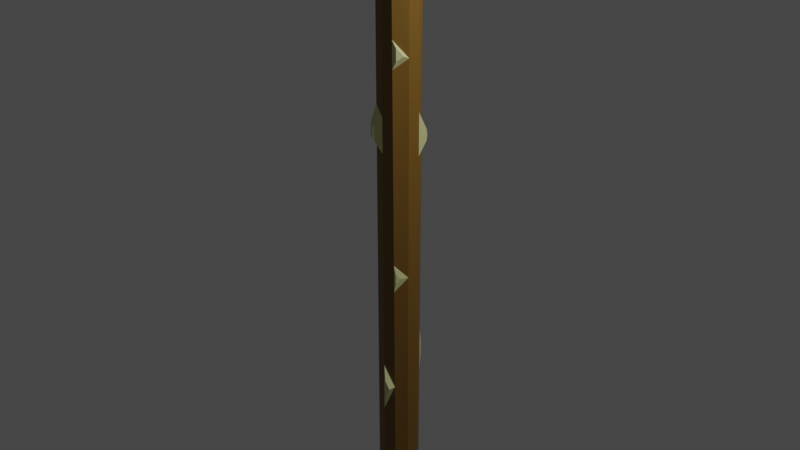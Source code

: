 # Source: lanca.blend  (saved by Blender 3.0.42; exported with 4.5.12 LTS)
import bpy
from mathutils import Matrix  # noqa: F401  (used for matrix-valued properties, if any)

bpy.ops.wm.read_factory_settings(use_empty=True)
scene = bpy.context.scene
scene.name = 'Scene'

# ---- collections
col_collection = bpy.data.collections.new('Collection'); scene.collection.children.link(col_collection)

# ---- materials (node trees are filled in below, after node groups)
mat_material_002 = bpy.data.materials.new('Material.002')
mat_material_002.use_transparent_shadow = False
mat_material_003 = bpy.data.materials.new('Material.003')
mat_material_003.use_transparent_shadow = False
mat_material_001 = bpy.data.materials.new('Material.001')
mat_material_001.use_transparent_shadow = False

# ---- material node trees
mat_material_002.use_nodes = True; mat_material_002.node_tree.nodes.clear()
_N = mat_material_002.node_tree.nodes; _L = mat_material_002.node_tree.links
n0 = _N.new('ShaderNodeBsdfPrincipled'); n0.name = 'Principled BSDF'; n0.location = (10, 300)
n0.distribution = 'GGX'
n0.subsurface_method = 'RANDOM_WALK_SKIN'
n0.inputs[0].default_value = (0.196, 0.1011, 0.01391, 1.0)
n0.inputs[3].default_value = 1.45
n0.inputs[27].default_value = (0.0, 0.0, 0.0, 1.0)
n0.inputs[28].default_value = 1.0
n1 = _N.new('ShaderNodeOutputMaterial'); n1.name = 'Material Output'; n1.location = (300, 300)
_L.new(n0.outputs[0], n1.inputs[0])
n1.is_active_output = True
mat_material_003.use_nodes = True; mat_material_003.node_tree.nodes.clear()
_N = mat_material_003.node_tree.nodes; _L = mat_material_003.node_tree.links
n0 = _N.new('ShaderNodeBsdfPrincipled'); n0.name = 'Principled BSDF'; n0.location = (10, 300)
n0.distribution = 'GGX'
n0.subsurface_method = 'RANDOM_WALK_SKIN'
n0.inputs[0].default_value = (0.686, 0.6854, 0.3172, 1.0)
n0.inputs[3].default_value = 1.45
n0.inputs[27].default_value = (0.0, 0.0, 0.0, 1.0)
n0.inputs[28].default_value = 1.0
n1 = _N.new('ShaderNodeOutputMaterial'); n1.name = 'Material Output'; n1.location = (300, 300)
_L.new(n0.outputs[0], n1.inputs[0])
n1.is_active_output = True
mat_material_001.use_nodes = True; mat_material_001.node_tree.nodes.clear()
_N = mat_material_001.node_tree.nodes; _L = mat_material_001.node_tree.links
n0 = _N.new('ShaderNodeBsdfPrincipled'); n0.name = 'Principled BSDF'; n0.location = (10, 300)
n0.distribution = 'GGX'
n0.subsurface_method = 'RANDOM_WALK_SKIN'
n0.inputs[0].default_value = (0.4385, 0.3914, 0.2426, 1.0)
n0.inputs[3].default_value = 1.45
n0.inputs[27].default_value = (0.0, 0.0, 0.0, 1.0)
n0.inputs[28].default_value = 1.0
n1 = _N.new('ShaderNodeOutputMaterial'); n1.name = 'Material Output'; n1.location = (300, 300)
_L.new(n0.outputs[0], n1.inputs[0])
n1.is_active_output = True

# ---- world
world_world = bpy.data.worlds.new('World'); scene.world = world_world
world_world.use_nodes = True; world_world.node_tree.nodes.clear()
_N = world_world.node_tree.nodes; _L = world_world.node_tree.links
n0 = _N.new('ShaderNodeOutputWorld'); n0.name = 'World Output'; n0.location = (300, 300)
n1 = _N.new('ShaderNodeBackground'); n1.name = 'Background'; n1.location = (10, 300)
n1.inputs[0].default_value = (0.05088, 0.05088, 0.05088, 1.0)
_L.new(n1.outputs[0], n0.inputs[0])
n0.is_active_output = True
world_world.color = (0.05088, 0.05088, 0.05088)
world_world.use_sun_shadow = False
world_world.sun_shadow_jitter_overblur = 0.0

# ---- cameras
cam_camera = bpy.data.cameras.new('Camera')
cam_camera.clip_end = 100.0
cam_camera.ortho_scale = 7.314

# ---- lights
light_light = bpy.data.lights.new('Light', 'POINT')
light_light.transmission_factor = 0.0
light_light.energy = 1000.0
light_light.shadow_soft_size = 0.1
light_light.shadow_maximum_resolution = 0.006
light_light.use_absolute_resolution = True

# ---- meshes
me_cylinder_001 = bpy.data.meshes.new('Cylinder.001')
me_cylinder_001.from_pydata([(-0.001995, 0.999, -0.9999), (-0.02312, 0.9781, 1.005), (0.5861, 0.8088, -0.9999), (0.585, 0.8319, 1.01), (0.9495, 0.3091, -0.9999), (0.9488, 0.3107, 1.001), (0.9498, -0.3089, -1.0), (0.9492, -0.3133, 0.9983), (0.5868, -0.8093, -1.0), (0.5865, -0.9967, 1.011), (-0.001117, -1.001, -1.0), (-0.00211, -1.008, 1.002), (-0.5902, -0.8107, -0.9999), (-0.5991, -0.8141, 1.013), (-0.957, -0.3132, -0.9998), (-0.9815, -0.3345, 1.002), (-0.959, 0.3034, -0.9998), (-1.008, 0.2457, 1.007), (-0.5921, 0.8061, -0.9999), (-0.6435, 0.7837, 1.008), (-0.005689, 0.9981, 0.75), (-0.00593, 0.9981, 0.8642), (-0.6406, 0.785, 0.8937), (-0.637, 0.7865, 0.7564), (-0.4115, 1.122, 0.7981), (-0.4116, 1.122, 0.8291), (-0.5839, 1.064, 0.8371), (-0.5829, 1.064, 0.7999), (0.9493, -0.3124, 0.5667), (0.5866, -0.961, 0.6275), (0.5866, -0.9523, 0.5339), (0.787, -0.9217, 0.605), (0.787, -0.9177, 0.5624), (0.952, -0.6266, 0.5773), (-0.9953, 0.2609, 0.4781), (-0.6311, 0.7891, 0.5259), (-0.6287, 0.7902, 0.4288), (-0.8939, 0.7975, 0.4881), (-0.8933, 0.7977, 0.4669), (-0.9733, 0.6823, 0.4777), (-0.001797, -1.006, 0.3714), (-0.001737, -1.005, 0.2494), (-0.5964, -0.8131, 0.4028), (-0.5958, -0.8128, 0.2674), (-0.3827, -1.236, 0.3388), (-0.3827, -1.236, 0.2986), (-0.5784, -1.173, 0.3491), (-0.5782, -1.173, 0.3045), (0.5854, 0.8236, 0.2885), (0.949, 0.3102, 0.383), (0.9491, 0.3101, 0.2361), (1.073, 0.6597, 0.323), (1.073, 0.6597, 0.2856), (0.9809, 0.7903, 0.299), (0.9495, -0.3107, -0.1855), (0.5867, -0.8898, -0.136), (0.5867, -0.8805, -0.2358), (0.681, -0.8587, -0.1674), (0.681, -0.8552, -0.2046), (0.8164, -0.6426, -0.1858), (0.5858, 0.8153, -0.4328), (0.5859, 0.8135, -0.5945), (-0.003051, 0.9987, -0.4993), (0.4091, 1.084, -0.4903), (0.4091, 1.083, -0.5298), (0.2655, 1.129, -0.5066), (-0.9663, -0.3213, -0.236), (-0.9796, 0.2793, -0.1622), (-0.9756, 0.2839, -0.3242), (-1.122, 0.1377, -0.2065), (-1.12, 0.1398, -0.2776), (-1.116, -0.1263, -0.2389), (0.5868, -0.8451, -0.6156), (-0.001349, -1.002, -0.5329), (-0.001257, -1.002, -0.7186), (0.2825, -1.188, -0.5899), (0.2825, -1.187, -0.6573), (0.4961, -1.13, -0.6199), (0.2894, 0.9149, 1.006), (0.7669, 0.5713, 1.006), (0.949, -0.001327, 0.9996), (0.7679, -0.655, 1.005), (0.2922, -1.003, 1.006), (-0.3006, -0.9112, 1.007), (-0.7903, -0.5743, 1.008), (-0.9949, -0.04438, 1.005), (-0.8259, 0.5147, 1.008), (-0.3405, 0.8853, 1.008)], [], [(0, 62, 61, 2), (2, 61, 60, 48, 50, 4), (4, 50, 49, 5, 80, 7, 28, 54, 6), (6, 54, 56, 72, 8), (8, 72, 74, 10), (10, 74, 73, 41, 43, 12), (12, 43, 42, 13, 84, 15, 66, 14), (14, 66, 68, 16), (16, 68, 67, 34, 36, 18), (18, 36, 35, 23, 20, 62, 0), (0, 2, 4, 6, 8, 10, 12, 14, 16, 18), (24, 27, 25), (21, 20, 24, 25), (21, 22, 19, 87, 1), (23, 22, 26, 27), (26, 25, 27), (20, 23, 27, 24), (22, 21, 25, 26), (32, 33, 31), (30, 28, 33, 32), (29, 28, 7, 81, 9), (28, 29, 31, 33), (29, 30, 32, 31), (38, 39, 37), (36, 34, 39, 38), (35, 34, 17, 86, 19, 22, 23), (34, 35, 37, 39), (35, 36, 38, 37), (41, 40, 44, 45), (40, 11, 83, 13, 42), (42, 43, 47, 46), (47, 45, 44), (46, 47, 44), (43, 41, 45, 47), (40, 42, 46, 44), (52, 53, 51), (50, 48, 53, 52), (49, 48, 3, 79, 5), (48, 49, 51, 53), (49, 50, 52, 51), (58, 59, 57), (56, 54, 59, 58), (55, 54, 28, 30), (54, 55, 57, 59), (55, 56, 58, 57), (64, 65, 63), (61, 62, 65, 64), (60, 62, 20, 21, 1, 78, 3, 48), (62, 60, 63, 65), (60, 61, 64, 63), (70, 71, 69), (68, 66, 71, 70), (67, 66, 15, 85, 17, 34), (66, 67, 69, 71), (67, 68, 70, 69), (74, 72, 77, 76), (73, 72, 56, 55, 30, 29, 9, 82, 11, 40, 41), (76, 77, 75), (72, 73, 75, 77), (73, 74, 76, 75)])
me_cylinder_001.polygons.foreach_set('material_index', [0, 0, 0, 0, 0, 0, 0, 0, 0, 0, 0, 1, 1, 0, 1, 1, 1, 1, 1, 1, 0, 1, 1, 1, 1, 0, 1, 1, 1, 0, 1, 1, 1, 1, 1, 1, 1, 0, 1, 1, 1, 1, 0, 1, 1, 1, 1, 0, 1, 1, 1, 1, 0, 1, 1, 1, 0, 1, 1, 1])
_uv = me_cylinder_001.uv_layers.new(name='UVMap')
_uv.uv.foreach_set('vector', [1.0, 0.5, 1.0, 0.6251, 0.9, 0.6008, 0.9, 0.5, 0.9, 0.5, 0.9, 0.6008, 0.9, 0.6411, 0.9, 0.8205, 0.8, 0.8089, 0.8, 0.5, 0.8, 0.5, 0.8, 0.8089, 0.8, 0.8456, 0.8, 1.0, 0.75, 1.0, 0.7, 1.0, 0.7, 0.892, 0.7, 0.7038, 0.7, 0.5, 0.7, 0.5, 0.7, 0.7038, 0.6, 0.69, 0.6, 0.5956, 0.6, 0.5, 0.6, 0.5, 0.6, 0.5956, 0.5, 0.5703, 0.5, 0.5, 0.5, 0.5, 0.5, 0.5703, 0.5, 0.6167, 0.5, 0.8121, 0.4, 0.8149, 0.4, 0.5, 0.4, 0.5, 0.4, 0.8149, 0.4, 0.8485, 0.4, 1.0, 0.35, 1.0, 0.3, 1.0, 0.3, 0.6907, 0.3, 0.5, 0.3, 0.5, 0.3, 0.6907, 0.2, 0.6683, 0.2, 0.5, 0.2, 0.5, 0.2, 0.6683, 0.2, 0.7086, 0.2, 0.8682, 0.1, 0.8557, 0.1, 0.5, 0.1, 0.5, 0.1, 0.8557, 0.1, 0.8799, 0.1, 0.9372, -7.451e-08, 0.9372, -7.451e-08, 0.6251, -7.451e-08, 0.5, 0.75, 0.49, 0.8911, 0.4442, 0.9783, 0.3242, 0.9783, 0.1758, 0.8911, 0.05584, 0.75, 0.01, 0.6089, 0.05584, 0.5217, 0.1758, 0.5217, 0.3242, 0.6089, 0.4442, -7.451e-08, 0.9372, 0.1, 0.9372, -7.451e-08, 0.9658, 1.0, 0.9658, 1.0, 0.9372, 1.0, 0.9372, 1.0, 0.9658, -7.451e-08, 0.9658, 0.1, 0.9714, 0.1, 1.0, 0.05, 1.0, -7.451e-08, 1.0, 0.1, 0.9372, 0.1, 0.9714, 0.1, 0.9714, 0.1, 0.9372, 0.1, 0.9714, -7.451e-08, 0.9658, 0.1, 0.9372, -7.451e-08, 0.9372, 0.1, 0.9372, 0.1, 0.9372, -7.451e-08, 0.9372, 0.1, 0.9714, -7.451e-08, 0.9658, -7.451e-08, 0.9658, 0.1, 0.9714, 0.6, 0.8814, 0.7, 0.892, 0.6, 0.9047, 0.6, 0.8814, 0.7, 0.892, 0.7, 0.892, 0.6, 0.8814, 0.6, 0.9047, 0.7, 0.892, 0.7, 1.0, 0.65, 1.0, 0.6, 1.0, 0.7, 0.892, 0.6, 0.9047, 0.6, 0.9047, 0.7, 0.892, 0.6, 0.9047, 0.6, 0.8814, 0.6, 0.8814, 0.6, 0.9047, 0.1, 0.8557, 0.2, 0.8682, 0.1, 0.8799, 0.1, 0.8557, 0.2, 0.8682, 0.2, 0.8682, 0.1, 0.8557, 0.1, 0.8799, 0.2, 0.8682, 0.2, 1.0, 0.15, 1.0, 0.1, 1.0, 0.1, 0.9714, 0.1, 0.9372, 0.2, 0.8682, 0.1, 0.8799, 0.1, 0.8799, 0.2, 0.8682, 0.1, 0.8799, 0.1, 0.8557, 0.1, 0.8557, 0.1, 0.8799, 0.5, 0.8121, 0.5, 0.8426, 0.5, 0.8426, 0.5, 0.8121, 0.5, 0.8426, 0.5, 1.0, 0.45, 1.0, 0.4, 1.0, 0.4, 0.8485, 0.4, 0.8485, 0.4, 0.8149, 0.4, 0.8149, 0.4, 0.8485, 0.4, 0.8149, 0.5, 0.8121, 0.5, 0.8426, 0.4, 0.8485, 0.4, 0.8149, 0.5, 0.8426, 0.4, 0.8149, 0.5, 0.8121, 0.5, 0.8121, 0.4, 0.8149, 0.5, 0.8426, 0.4, 0.8485, 0.4, 0.8485, 0.5, 0.8426, 0.8, 0.8089, 0.9, 0.8205, 0.8, 0.8456, 0.8, 0.8089, 0.9, 0.8205, 0.9, 0.8205, 0.8, 0.8089, 0.8, 0.8456, 0.9, 0.8205, 0.9, 1.0, 0.85, 1.0, 0.8, 1.0, 0.9, 0.8205, 0.8, 0.8456, 0.8, 0.8456, 0.9, 0.8205, 0.8, 0.8456, 0.8, 0.8089, 0.8, 0.8089, 0.8, 0.8456, 0.6, 0.69, 0.7, 0.7038, 0.6, 0.7148, 0.6, 0.69, 0.7, 0.7038, 0.7, 0.7038, 0.6, 0.69, 0.6, 0.7148, 0.7, 0.7038, 0.7, 0.892, 0.6, 0.8814, 0.7, 0.7038, 0.6, 0.7148, 0.6, 0.7148, 0.7, 0.7038, 0.6, 0.7148, 0.6, 0.69, 0.6, 0.69, 0.6, 0.7148, 0.9, 0.6008, 1.0, 0.6251, 0.9, 0.6411, 0.9, 0.6008, 1.0, 0.6251, 1.0, 0.6251, 0.9, 0.6008, 0.9, 0.6411, 1.0, 0.6251, 1.0, 0.9372, 1.0, 0.9658, 1.0, 1.0, 0.95, 1.0, 0.9, 1.0, 0.9, 0.8205, 1.0, 0.6251, 0.9, 0.6411, 0.9, 0.6411, 1.0, 0.6251, 0.9, 0.6411, 0.9, 0.6008, 0.9, 0.6008, 0.9, 0.6411, 0.2, 0.6683, 0.3, 0.6907, 0.2, 0.7086, 0.2, 0.6683, 0.3, 0.6907, 0.3, 0.6907, 0.2, 0.6683, 0.2, 0.7086, 0.3, 0.6907, 0.3, 1.0, 0.25, 1.0, 0.2, 1.0, 0.2, 0.8682, 0.3, 0.6907, 0.2, 0.7086, 0.2, 0.7086, 0.3, 0.6907, 0.2, 0.7086, 0.2, 0.6683, 0.2, 0.6683, 0.2, 0.7086, 0.5, 0.5703, 0.6, 0.5956, 0.6, 0.5956, 0.5, 0.5703, 0.5, 0.6167, 0.6, 0.5956, 0.6, 0.69, 0.6, 0.7148, 0.6, 0.8814, 0.6, 0.9047, 0.6, 1.0, 0.55, 1.0, 0.5, 1.0, 0.5, 0.8426, 0.5, 0.8121, 0.5, 0.5703, 0.6, 0.5956, 0.5, 0.6167, 0.6, 0.5956, 0.5, 0.6167, 0.5, 0.6167, 0.6, 0.5956, 0.5, 0.6167, 0.5, 0.5703, 0.5, 0.5703, 0.5, 0.6167])
me_cylinder_001.materials.append(mat_material_002)
me_cylinder_001.materials.append(mat_material_003)
me_cylinder_001.use_remesh_fix_poles = True
me_cylinder_001.use_remesh_preserve_attributes = False
me_cylinder_001.update()
me_cylinder_003 = bpy.data.meshes.new('Cylinder.003')
me_cylinder_003.from_pydata([(-0.02312, 0.9781, 1.005), (0.585, 0.8319, 1.01), (0.9488, 0.3107, 1.001), (0.9492, -0.3133, 0.9983), (0.5865, -0.9967, 1.011), (-0.00211, -1.008, 1.002), (-0.5991, -0.8141, 1.013), (-0.9815, -0.3345, 1.002), (-1.008, 0.2457, 1.007), (-0.6435, 0.7837, 1.008), (0.2894, 0.9149, 1.006), (0.7669, 0.5713, 1.006), (0.949, -0.001327, 0.9996), (0.7679, -0.655, 1.005), (0.2922, -1.003, 1.006), (-0.3006, -0.9112, 1.007), (-0.7903, -0.5743, 1.008), (-0.9949, -0.04438, 1.005), (-0.8259, 0.5147, 1.008), (-0.3405, 0.8853, 1.008), (-0.01903, 0.03362, 1.363), (0.0199, 0.02426, 1.363), (0.04318, -0.009098, 1.363), (0.04321, -0.04904, 1.363), (0.01999, -0.09278, 1.363), (-0.01768, -0.09352, 1.363), (-0.0559, -0.08109, 1.364), (-0.08037, -0.05039, 1.363), (-0.08209, -0.01326, 1.363), (-0.05873, 0.02118, 1.363), (0.0009755, 0.02958, 1.363), (0.03154, 0.007583, 1.363), (0.0432, -0.02907, 1.363), (0.0316, -0.07091, 1.363), (0.001155, -0.09315, 1.363), (-0.03679, -0.0873, 1.363), (-0.06813, -0.06574, 1.363), (-0.08123, -0.03182, 1.363), (-0.07041, 0.003963, 1.363), (-0.03934, 0.02768, 1.363)], [], [(9, 18, 38, 29), (2, 11, 31, 22), (11, 1, 21, 31), (16, 6, 26, 36), (0, 19, 39, 20), (3, 12, 32, 23), (14, 4, 24, 34), (4, 13, 33, 24), (19, 9, 29, 39), (5, 14, 34, 25), (12, 2, 22, 32), (17, 7, 27, 37), (10, 0, 20, 30), (6, 15, 35, 26), (15, 5, 25, 35), (7, 16, 36, 27), (8, 17, 37, 28), (13, 3, 23, 33), (18, 8, 28, 38), (1, 10, 30, 21), (10, 1, 11, 2, 12, 3, 13, 4, 14, 5, 15, 6, 16, 7, 17, 8, 18, 9, 19, 0)])
_uv = me_cylinder_003.uv_layers.new(name='UVMap')
_uv.uv.foreach_set('vector', [0.1, 1.0, 0.15, 1.0, 0.15, 1.0, 0.1, 1.0, 0.8, 1.0, 0.85, 1.0, 0.85, 1.0, 0.8, 1.0, 0.85, 1.0, 0.9, 1.0, 0.9, 1.0, 0.85, 1.0, 0.35, 1.0, 0.4, 1.0, 0.4, 1.0, 0.35, 1.0, -7.451e-08, 1.0, 0.05, 1.0, 0.05, 1.0, -7.451e-08, 1.0, 0.7, 1.0, 0.75, 1.0, 0.75, 1.0, 0.7, 1.0, 0.55, 1.0, 0.6, 1.0, 0.6, 1.0, 0.55, 1.0, 0.6, 1.0, 0.65, 1.0, 0.65, 1.0, 0.6, 1.0, 0.05, 1.0, 0.1, 1.0, 0.1, 1.0, 0.05, 1.0, 0.5, 1.0, 0.55, 1.0, 0.55, 1.0, 0.5, 1.0, 0.75, 1.0, 0.8, 1.0, 0.8, 1.0, 0.75, 1.0, 0.25, 1.0, 0.3, 1.0, 0.3, 1.0, 0.25, 1.0, 0.95, 1.0, 1.0, 1.0, 1.0, 1.0, 0.95, 1.0, 0.4, 1.0, 0.45, 1.0, 0.45, 1.0, 0.4, 1.0, 0.45, 1.0, 0.5, 1.0, 0.5, 1.0, 0.45, 1.0, 0.3, 1.0, 0.35, 1.0, 0.35, 1.0, 0.3, 1.0, 0.2, 1.0, 0.25, 1.0, 0.25, 1.0, 0.2, 1.0, 0.65, 1.0, 0.7, 1.0, 0.7, 1.0, 0.65, 1.0, 0.15, 1.0, 0.2, 1.0, 0.2, 1.0, 0.15, 1.0, 0.9, 1.0, 0.95, 1.0, 0.95, 1.0, 0.9, 1.0, 0.0, 0.0, 0.0, 0.0, 0.0, 0.0, 0.0, 0.0, 0.0, 0.0, 0.0, 0.0, 0.0, 0.0, 0.0, 0.0, 0.0, 0.0, 0.0, 0.0, 0.0, 0.0, 0.0, 0.0, 0.0, 0.0, 0.0, 0.0, 0.0, 0.0, 0.0, 0.0, 0.0, 0.0, 0.0, 0.0, 0.0, 0.0, 0.0, 0.0])
me_cylinder_003.materials.append(mat_material_001)
me_cylinder_003.use_remesh_fix_poles = True
me_cylinder_003.use_remesh_preserve_attributes = False
me_cylinder_003.update()

# ---- objects
ob_light = bpy.data.objects.new('Light', light_light)
ob_camera = bpy.data.objects.new('Camera', cam_camera)
ob_cabo = bpy.data.objects.new('cabo', me_cylinder_001)
ob_ponta = bpy.data.objects.new('ponta', me_cylinder_003)

# ---- transforms, parenting, visibility, modifiers, constraints
ob_light.location = (4.076, 1.005, 5.904)
ob_light.rotation_euler = (0.6503, 0.05522, 1.866)
ob_light.lock_rotations_4d = False
ob_light.empty_display_type = 'ARROWS'
ob_light.color = (0.0, 0.0, 0.0, 0.0)
ob_light.lineart.crease_threshold = 0.0
ob_camera.location = (7.359, -6.926, 4.958)
ob_camera.rotation_euler = (1.109, 0.0, 0.8149)
ob_camera.lock_rotations_4d = False
ob_camera.empty_display_type = 'ARROWS'
ob_camera.color = (0.0, 0.0, 0.0, 0.0)
ob_camera.display_type = 'WIRE'
ob_camera.lineart.crease_threshold = 0.0
ob_cabo.location = (0.0, 0.0, 0.0)
ob_cabo.scale = (0.2191, 0.2191, 3.092)
ob_ponta.location = (0.0, 0.0, 0.0)
ob_ponta.scale = (0.2191, 0.2191, 3.092)

# ---- collection membership
col_collection.objects.link(ob_light)
col_collection.objects.link(ob_camera)
col_collection.objects.link(ob_cabo)
col_collection.objects.link(ob_ponta)

# ---- scene / render settings (as saved in the file)
scene.camera = ob_camera
scene.frame_start = 1; scene.frame_end = 250; scene.frame_set(1)
scene.render.engine = 'BLENDER_EEVEE_NEXT'
scene.cycles.sampling_pattern = 'TABULATED_SOBOL'
scene.cycles.use_light_tree = False
scene.view_settings.view_transform = 'Filmic'
bpy.context.view_layer.update()
